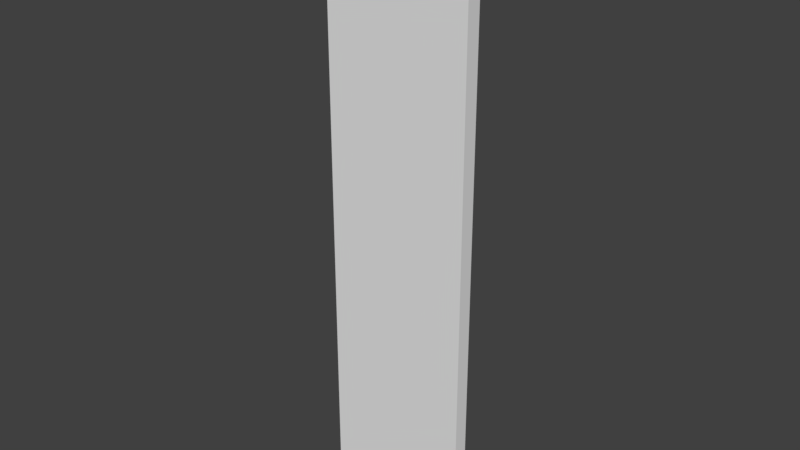 # Source: wall.blend  (saved by Blender 2.77.0; exported with 4.5.12 LTS)
import bpy
from mathutils import Matrix  # noqa: F401  (used for matrix-valued properties, if any)

bpy.ops.wm.read_factory_settings(use_empty=True)
scene = bpy.context.scene
scene.name = 'Scene'

# ---- collections
col_collection_1 = bpy.data.collections.new('Collection 1'); scene.collection.children.link(col_collection_1)

# ---- materials (node trees are filled in below, after node groups)
mat_default = bpy.data.materials.new('default')
mat_default.alpha_threshold = 0.0
mat_default.use_transparent_shadow = False
mat_default.preview_render_type = 'CUBE'
mat_default.roughness = 0.5

# ---- material node trees

# ---- world
world_world = bpy.data.worlds.new('World'); scene.world = world_world
world_world.color = (0.05088, 0.05088, 0.05088)
world_world.use_sun_shadow = False
world_world.sun_shadow_jitter_overblur = 0.0
world_world.cycles.sampling_method = 'MANUAL'

# ---- meshes
me_wallmesh = bpy.data.meshes.new('WallMesh')
me_wallmesh.from_pydata([(-0.5, -0.05, -2.0), (-0.5, -0.05, 2.0), (-0.5, 0.05, -2.0), (-0.5, 0.05, 2.0), (0.5, -0.05, -2.0), (0.5, -0.05, 2.0), (0.5, 0.05, -2.0), (0.5, 0.05, 2.0)], [], [(1, 3, 2, 0), (3, 7, 6, 2), (7, 5, 4, 6), (5, 1, 0, 4), (0, 2, 6, 4), (5, 7, 3, 1)])
_uv = me_wallmesh.uv_layers.new(name='UVMap')
_uv.uv.foreach_set('vector', [0.7143, 0.0, 0.7857, 0.0, 0.7857, 0.5, 0.7143, 0.5, 1.277e-07, 0.5, 0.0, 1.043e-07, 0.7143, 0.0, 0.7143, 0.5, 1.0, 0.5, 0.9286, 0.5, 0.9286, 0.0, 1.0, 0.0, 0.0, 0.5, 0.7143, 0.5, 0.7143, 1.0, 8.515e-08, 1.0, 0.8571, 0.5, 0.7857, 0.5, 0.7857, 0.0, 0.8571, 0.0, 0.8571, 0.0, 0.9286, 0.0, 0.9286, 0.5, 0.8571, 0.5])
me_wallmesh.materials.append(mat_default)
me_wallmesh.use_remesh_preserve_volume = False
me_wallmesh.use_remesh_preserve_attributes = False
me_wallmesh.use_mirror_vertex_groups = False
me_wallmesh.update()

# ---- objects
ob_wall = bpy.data.objects.new('Wall', me_wallmesh)

# ---- transforms, parenting, visibility, modifiers, constraints
ob_wall.location = (0.0, 0.95, 2.0)
ob_wall.lineart.crease_threshold = 0.0

# ---- collection membership
col_collection_1.objects.link(ob_wall)

# ---- scene / render settings (as saved in the file)
scene.frame_start = 1; scene.frame_end = 250; scene.frame_set(1)
scene.render.engine = 'BLENDER_EEVEE_NEXT'
scene.render.resolution_percentage = 50
scene.render.dither_intensity = 0.0
scene.cycles.use_denoising = False
scene.cycles.samples = 128
scene.cycles.sampling_pattern = 'TABULATED_SOBOL'
scene.cycles.light_sampling_threshold = 0.0
scene.cycles.use_adaptive_sampling = False
scene.cycles.use_light_tree = False
scene.cycles.blur_glossy = 0.0
scene.cycles.sample_clamp_indirect = 0.0
scene.view_settings.view_transform = 'Standard'
bpy.context.view_layer.update()

# ---- added for rendering (the .blend has no active camera and no usable light): camera, sun
cam_auto = bpy.data.cameras.new('AutoCamera')
cam_auto.lens = 50.0
cam_auto.sensor_width = 36.0
cam_auto.clip_end = 1000.0
ob_auto_camera = bpy.data.objects.new('AutoCamera', cam_auto)
scene.collection.objects.link(ob_auto_camera)
ob_auto_camera.location = (3.81592, -3.6291, 5.05274)
ob_auto_camera.rotation_euler = (1.09748, -7.21219e-08, 0.694738)
scene.camera = ob_auto_camera
light_auto_sun = bpy.data.lights.new('AutoSun', 'SUN')
light_auto_sun.energy = 3.0
light_auto_sun.angle = 0.0523599
ob_auto_sun = bpy.data.objects.new('AutoSun', light_auto_sun)
scene.collection.objects.link(ob_auto_sun)
ob_auto_sun.rotation_euler = (0.872665, 0.174533, 0.523599)
bpy.context.view_layer.update()
